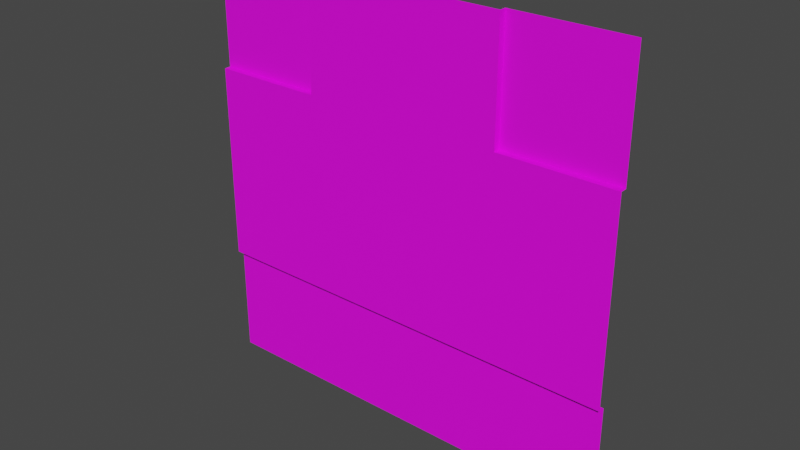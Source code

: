 # Source: tjunction.blend  (saved by Blender 3.4.6; exported with 4.5.12 LTS)
import bpy
from mathutils import Matrix  # noqa: F401  (used for matrix-valued properties, if any)

bpy.ops.wm.read_factory_settings(use_empty=True)
scene = bpy.context.scene
scene.name = 'Scene'

# ---- collections
col_collection = bpy.data.collections.new('Collection'); scene.collection.children.link(col_collection)

# ---- images (referenced by path relative to the original .blend; pixels are not part of the script)
import os
ASSET_DIR = os.environ.get("B2B_ASSET_DIR", "")  # directory of the original .blend (textures are referenced by path, not embedded)
HERE = os.path.dirname(os.path.abspath(__file__))  # packed textures are extracted next to this script under _unpacked/

def load_image(name, relpath, width, height, colorspace="sRGB"):
    """Load a texture the original file referenced (path relative to the .blend, or extracted next to this script)."""
    p = next((c for c in (os.path.join(HERE, relpath), os.path.join(ASSET_DIR, relpath)) if relpath and os.path.exists(c)), "")
    if p:
        img = bpy.data.images.load(p, check_existing=True)
        img.name = name
    else:  # same state as the original file: an image datablock whose file is absent (Cycles renders it pink)
        img = bpy.data.images.new(name, width, height)
        img.source = "FILE"
        img.filepath = "//" + (relpath or name)
    img.colorspace_settings.name = colorspace
    return img
img_t_png = load_image('T.png', 'Materials/T.png', 1024, 1024, 'sRGB')

# ---- materials (node trees are filled in below, after node groups)
mat_material_001 = bpy.data.materials.new('Material.001')
mat_material_001.use_transparent_shadow = False

# ---- material node trees
mat_material_001.use_nodes = True; mat_material_001.node_tree.nodes.clear()
_N = mat_material_001.node_tree.nodes; _L = mat_material_001.node_tree.links
n0 = _N.new('ShaderNodeBsdfPrincipled'); n0.name = 'Principled BSDF'; n0.location = (10, 300)
n0.distribution = 'GGX'
n0.subsurface_method = 'RANDOM_WALK_SKIN'
n0.inputs[3].default_value = 1.45
n0.inputs[27].default_value = (0.0, 0.0, 0.0, 1.0)
n0.inputs[28].default_value = 1.0
n1 = _N.new('ShaderNodeOutputMaterial'); n1.name = 'Material Output'; n1.location = (300, 300)
n2 = _N.new('ShaderNodeTexImage'); n2.name = 'Image Texture'; n2.location = (-368, 223)
n2.image = img_t_png
_L.new(n0.outputs[0], n1.inputs[0])
_L.new(n2.outputs[0], n0.inputs[0])
n1.is_active_output = True

# ---- world
world_world = bpy.data.worlds.new('World'); scene.world = world_world
world_world.use_nodes = True; world_world.node_tree.nodes.clear()
_N = world_world.node_tree.nodes; _L = world_world.node_tree.links
n0 = _N.new('ShaderNodeOutputWorld'); n0.name = 'World Output'; n0.location = (300, 300)
n1 = _N.new('ShaderNodeBackground'); n1.name = 'Background'; n1.location = (10, 300)
n1.inputs[0].default_value = (0.05088, 0.05088, 0.05088, 1.0)
_L.new(n1.outputs[0], n0.inputs[0])
n0.is_active_output = True
world_world.color = (0.05088, 0.05088, 0.05088)
world_world.use_sun_shadow = False
world_world.sun_shadow_jitter_overblur = 0.0

# ---- meshes
me_plane = bpy.data.meshes.new('Plane')
me_plane.from_pydata([(-1.0, 4.371e-08, 1.0), (1.0, 4.371e-08, 1.0), (-1.0, -4.371e-08, -1.0), (1.0, -4.371e-08, -1.0), (-1.0, -2.034e-08, -0.4652), (-1.0, 2.016e-08, 0.4612), (-0.4698, 4.371e-08, 1.0), (0.466, 4.371e-08, 1.0), (1.0, 2.016e-08, 0.4612), (1.0, -2.034e-08, -0.4652), (0.466, -4.371e-08, -1.0), (0.0, -4.371e-08, -1.0), (-0.4698, -4.371e-08, -1.0), (-0.4698, 2.016e-08, 0.4612), (-0.4698, -2.034e-08, -0.4652), (0.0, -2.034e-08, -0.4652), (0.466, 2.016e-08, 0.4612), (0.466, -2.034e-08, -0.4652), (-1.0, -0.03, -0.4652), (-1.0, -0.03, 1.311e-09), (-1.0, -0.03, 0.4612), (-0.4698, -0.03, 1.0), (0.0, -0.03, 1.0), (0.466, -0.03, 1.0), (1.0, -0.03, 0.4612), (1.0, -0.03, 1.311e-09), (1.0, -0.03, -0.4652), (-0.4698, -0.03, 0.4612), (-0.4698, -0.03, 1.311e-09), (-0.4698, -0.03, -0.4652), (0.0, -0.03, 0.4612), (0.0, -0.03, 1.311e-09), (0.0, -0.03, -0.4652), (0.466, -0.03, 0.4612), (0.466, -0.03, 1.311e-09), (0.466, -0.03, -0.4652)], [], [(17, 9, 3, 10), (4, 14, 12, 2), (14, 15, 11, 12), (15, 17, 10, 11), (0, 6, 13, 5), (14, 4, 18, 29), (16, 8, 24, 33), (17, 15, 32, 35), (5, 13, 27, 20), (7, 1, 8, 16), (15, 14, 29, 32), (20, 27, 28, 19), (19, 28, 29, 18), (21, 22, 30, 27), (27, 30, 31, 28), (28, 31, 32, 29), (22, 23, 33, 30), (30, 33, 34, 31), (31, 34, 35, 32), (33, 24, 25, 34), (34, 25, 26, 35), (9, 17, 35, 26), (13, 6, 21, 27), (7, 16, 33, 23)])
_uv = me_plane.uv_layers.new(name='UVMap')
_uv.uv.foreach_set('vector', [0.7316, 0.7312, 0.997, 0.7312, 0.997, 0.997, 0.7316, 0.997, 0.002997, 0.7312, 0.2665, 0.7312, 0.2665, 0.997, 0.002997, 0.997, 0.2665, 0.7312, 0.5, 0.7312, 0.5, 0.997, 0.2665, 0.997, 0.5, 0.7312, 0.7316, 0.7312, 0.7316, 0.997, 0.5, 0.997, 0.002997, 0.002997, 0.2665, 0.002997, 0.2665, 0.2708, 0.002997, 0.2708, 0.2665, 0.7312, 0.002997, 0.7312, 0.002997, 0.7312, 0.2665, 0.7312, 0.7316, 0.2708, 0.997, 0.2708, 0.997, 0.2708, 0.7316, 0.2708, 0.7316, 0.7312, 0.5, 0.7312, 0.5, 0.7312, 0.7316, 0.7312, 0.002997, 0.2708, 0.2665, 0.2708, 0.2665, 0.2708, 0.002997, 0.2708, 0.7316, 0.002997, 0.997, 0.002997, 0.997, 0.2708, 0.7316, 0.2708, 0.5, 0.7312, 0.2665, 0.7312, 0.2665, 0.7312, 0.5, 0.7312, 0.002997, 0.2708, 0.2665, 0.2708, 0.2665, 0.5, 0.002997, 0.5, 0.002997, 0.5, 0.2665, 0.5, 0.2665, 0.7312, 0.002997, 0.7312, 0.2665, 0.002997, 0.5, 0.002997, 0.5, 0.2708, 0.2665, 0.2708, 0.2665, 0.2708, 0.5, 0.2708, 0.5, 0.5, 0.2665, 0.5, 0.2665, 0.5, 0.5, 0.5, 0.5, 0.7312, 0.2665, 0.7312, 0.5, 0.002997, 0.7316, 0.002997, 0.7316, 0.2708, 0.5, 0.2708, 0.5, 0.2708, 0.7316, 0.2708, 0.7316, 0.5, 0.5, 0.5, 0.5, 0.5, 0.7316, 0.5, 0.7316, 0.7312, 0.5, 0.7312, 0.7316, 0.2708, 0.997, 0.2708, 0.997, 0.5, 0.7316, 0.5, 0.7316, 0.5, 0.997, 0.5, 0.997, 0.7312, 0.7316, 0.7312, 0.997, 0.7312, 0.7316, 0.7312, 0.7316, 0.7312, 0.997, 0.7312, 0.2665, 0.2708, 0.2665, 0.002997, 0.2665, 0.002997, 0.2665, 0.2708, 0.7316, 0.002997, 0.7316, 0.2708, 0.7316, 0.2708, 0.7316, 0.002997])
me_plane.materials.append(mat_material_001)
me_plane.update()

# ---- objects
ob_plane = bpy.data.objects.new('Plane', me_plane)

# ---- transforms, parenting, visibility, modifiers, constraints
ob_plane.location = (0.0, 0.0, 0.0)

# ---- collection membership
col_collection.objects.link(ob_plane)

# ---- scene / render settings (as saved in the file)
scene.frame_start = 1; scene.frame_end = 250; scene.frame_set(1)
scene.render.engine = 'BLENDER_EEVEE_NEXT'
scene.cycles.sampling_pattern = 'TABULATED_SOBOL'
scene.cycles.use_light_tree = False
scene.view_settings.view_transform = 'Filmic'
bpy.context.view_layer.update()

# ---- added for rendering (the .blend has no active camera and no usable light): camera, sun
cam_auto = bpy.data.cameras.new('AutoCamera')
cam_auto.lens = 50.0
cam_auto.sensor_width = 36.0
cam_auto.clip_end = 1000.0
ob_auto_camera = bpy.data.objects.new('AutoCamera', cam_auto)
scene.collection.objects.link(ob_auto_camera)
ob_auto_camera.location = (2.61708, -3.15549, 2.09366)
ob_auto_camera.rotation_euler = (1.09748, -7.21219e-08, 0.694738)
scene.camera = ob_auto_camera
light_auto_sun = bpy.data.lights.new('AutoSun', 'SUN')
light_auto_sun.energy = 3.0
light_auto_sun.angle = 0.0523599
ob_auto_sun = bpy.data.objects.new('AutoSun', light_auto_sun)
scene.collection.objects.link(ob_auto_sun)
ob_auto_sun.rotation_euler = (0.872665, 0.174533, 0.523599)
bpy.context.view_layer.update()

